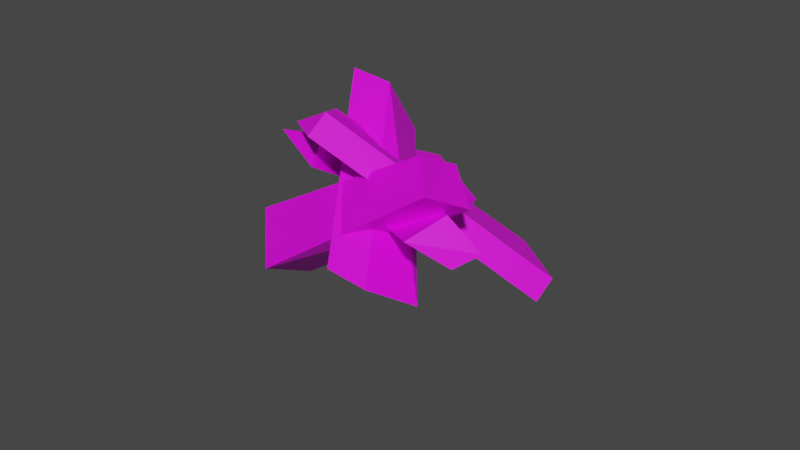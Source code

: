 # Source: campfire.blend  (saved by Blender 2.93.20; exported with 4.5.12 LTS)
import bpy
from mathutils import Matrix  # noqa: F401  (used for matrix-valued properties, if any)

bpy.ops.wm.read_factory_settings(use_empty=True)
scene = bpy.context.scene
scene.name = 'Scene'

# ---- collections
col_collection = bpy.data.collections.new('Collection'); scene.collection.children.link(col_collection)

# ---- images (referenced by path relative to the original .blend; pixels are not part of the script)
import os
ASSET_DIR = os.environ.get("B2B_ASSET_DIR", "")  # directory of the original .blend (textures are referenced by path, not embedded)
HERE = os.path.dirname(os.path.abspath(__file__))  # packed textures are extracted next to this script under _unpacked/

def load_image(name, relpath, width, height, colorspace="sRGB"):
    """Load a texture the original file referenced (path relative to the .blend, or extracted next to this script)."""
    p = next((c for c in (os.path.join(HERE, relpath), os.path.join(ASSET_DIR, relpath)) if relpath and os.path.exists(c)), "")
    if p:
        img = bpy.data.images.load(p, check_existing=True)
        img.name = name
    else:  # same state as the original file: an image datablock whose file is absent (Cycles renders it pink)
        img = bpy.data.images.new(name, width, height)
        img.source = "FILE"
        img.filepath = "//" + (relpath or name)
    img.colorspace_settings.name = colorspace
    return img
img_campfire_base = load_image('campfire_base', 'campfire_base.png', 1024, 1024, 'sRGB')

# ---- materials (node trees are filled in below, after node groups)
mat_material_001 = bpy.data.materials.new('Material.001')
mat_material_001.use_transparent_shadow = False

# ---- material node trees
mat_material_001.use_nodes = True; mat_material_001.node_tree.nodes.clear()
_N = mat_material_001.node_tree.nodes; _L = mat_material_001.node_tree.links
n0 = _N.new('ShaderNodeBsdfPrincipled'); n0.name = 'Principled BSDF'; n0.location = (10, 300)
n0.distribution = 'GGX'
n0.subsurface_method = 'BURLEY'
n0.inputs[3].default_value = 1.45
n0.inputs[27].default_value = (0.0, 0.0, 0.0, 1.0)
n0.inputs[28].default_value = 1.0
n1 = _N.new('ShaderNodeOutputMaterial'); n1.name = 'Material Output'; n1.location = (300, 300)
n2 = _N.new('ShaderNodeTexImage'); n2.name = 'Image Texture'; n2.location = (-280, 260)
n2.image = img_campfire_base
_L.new(n0.outputs[0], n1.inputs[0])
_L.new(n2.outputs[0], n0.inputs[0])
n1.is_active_output = True

# ---- world
world_world = bpy.data.worlds.new('World'); scene.world = world_world
world_world.use_nodes = True; world_world.node_tree.nodes.clear()
_N = world_world.node_tree.nodes; _L = world_world.node_tree.links
n0 = _N.new('ShaderNodeOutputWorld'); n0.name = 'World Output'; n0.location = (300, 300)
n1 = _N.new('ShaderNodeBackground'); n1.name = 'Background'; n1.location = (10, 300)
n1.inputs[0].default_value = (0.05088, 0.05088, 0.05088, 1.0)
_L.new(n1.outputs[0], n0.inputs[0])
n0.is_active_output = True
world_world.color = (0.05088, 0.05088, 0.05088)
world_world.use_sun_shadow = False
world_world.sun_shadow_jitter_overblur = 0.0

# ---- meshes
me_cube_002 = bpy.data.meshes.new('Cube.002')
me_cube_002.from_pydata([(-1.355, -1.125, -4.376), (-1.396, -1.155, -1.262), (-0.9086, 0.5859, -3.536), (-1.358, 0.5443, -1.399), (1.548, -0.9999, -3.592), (0.6045, -1.155, -1.262), (1.264, 0.1508, -2.475), (1.091, 0.5859, -1.536), (-5.771, 0.2905, 2.182), (-5.296, 0.5978, 2.273), (4.897, -0.07586, -4.175), (5.372, 0.2314, -4.084), (-3.955, 0.1669, 4.681), (-4.336, 0.5478, 3.999), (3.701, -0.3196, -2.392), (6.332, 0.1815, -2.358), (-4.594, -0.3617, -4.483), (-4.663, -0.7165, -3.137), (0.442, 0.6346, 4.528), (0.6913, 0.4038, 5.854), (-2.235, -0.7156, -4.587), (-3.041, -0.9015, -3.183), (3.119, 0.4046, 4.404), (2.314, 0.2187, 5.808), (-10.35, 0.4038, -1.207), (-9.863, -0.02916, -1.334), (3.638, 0.6341, 4.186), (4.091, 0.2674, 4.521), (-7.682, 0.2989, -3.592), (-8.623, -0.1873, -3.333), (5.105, 0.55, 2.574), (5.322, 0.1565, 2.405), (-0.9981, -0.9024, 3.723), (-0.5403, -0.7525, 5.424), (0.9885, 0.7428, -2.218), (1.446, 0.8926, -0.5171), (1.475, -0.9889, 2.557), (1.392, -0.8208, 5.144), (2.962, 0.4951, -2.267), (3.379, 0.8244, -0.7974)], [], [(0, 1, 3, 2), (2, 3, 7, 6), (6, 7, 5, 4), (4, 5, 1, 0), (2, 6, 4, 0), (7, 3, 1, 5), (8, 9, 11, 10), (10, 11, 15, 14), (14, 15, 13, 12), (12, 13, 9, 8), (10, 14, 12, 8), (15, 11, 9, 13), (16, 17, 19, 18), (18, 19, 23, 22), (22, 23, 21, 20), (20, 21, 17, 16), (18, 22, 20, 16), (23, 19, 17, 21), (24, 25, 27, 26), (26, 27, 31, 30), (30, 31, 29, 28), (28, 29, 25, 24), (26, 30, 28, 24), (31, 27, 25, 29), (32, 33, 35, 34), (34, 35, 39, 38), (38, 39, 37, 36), (36, 37, 33, 32), (34, 38, 36, 32), (39, 35, 33, 37)])
_uv = me_cube_002.uv_layers.new(name='UVMap')
_uv.uv.foreach_set('vector', [0.2379, 0.575, 0.2379, 0.7125, 0.1633, 0.7066, 0.1595, 0.6105, 0.4154, 0.6036, 0.4311, 0.699, 0.3234, 0.6885, 0.3161, 0.6464, 0.7299, 0.6401, 0.7065, 0.6006, 0.7821, 0.5743, 0.7821, 0.6846, 0.4442, 0.6614, 0.4847, 0.5575, 0.5733, 0.5563, 0.5733, 0.6942, 0.4154, 0.6036, 0.3161, 0.6464, 0.3019, 0.5961, 0.4311, 0.5666, 0.003018, 0.6933, 0.005546, 0.5847, 0.08105, 0.5831, 0.08105, 0.6717, 0.8078, 0.5682, 0.794, 0.5531, 0.794, 0.003018, 0.8078, 0.01811, 0.2959, 0.5525, 0.2822, 0.569, 0.1947, 0.5665, 0.2415, 0.5065, 0.9333, 0.4087, 0.9738, 0.3886, 0.9706, 0.7828, 0.9738, 0.8099, 0.6278, 0.6597, 0.6118, 0.6324, 0.6112, 0.5598, 0.6278, 0.5563, 0.2959, 0.5525, 0.2415, 0.5065, 0.1595, 0.01559, 0.2959, 0.003018, 0.7065, 0.005577, 0.794, 0.003018, 0.794, 0.5531, 0.7065, 0.5557, 0.6688, 0.003018, 0.7005, 0.05349, 0.7005, 0.5153, 0.681, 0.4586, 0.681, 0.4586, 0.7005, 0.5153, 0.6371, 0.55, 0.5755, 0.514, 0.4442, 0.03819, 0.507, 0.003018, 0.507, 0.4647, 0.4442, 0.4999, 0.4442, 0.4999, 0.507, 0.4647, 0.5694, 0.5002, 0.5356, 0.5503, 0.681, 0.4586, 0.5755, 0.514, 0.5755, 0.05219, 0.6688, 0.003018, 0.507, 0.003018, 0.5694, 0.03857, 0.5694, 0.5002, 0.507, 0.4647, 0.997, 0.8795, 0.9798, 0.8567, 0.9803, 0.3886, 0.997, 0.4092, 0.1512, 0.5504, 0.1534, 0.5761, 0.04486, 0.577, 0.05686, 0.5714, 0.3407, 0.009656, 0.33, 0.005053, 0.3343, 0.5596, 0.3019, 0.5303, 0.6052, 0.6729, 0.5793, 0.6549, 0.5888, 0.5622, 0.6052, 0.5563, 0.1512, 0.5504, 0.05686, 0.5714, 0.003018, 0.05304, 0.1534, 0.003018, 0.33, 0.005053, 0.4381, 0.003018, 0.4381, 0.5606, 0.3343, 0.5596, 0.8138, 0.07273, 0.8487, 0.003018, 0.8487, 0.2925, 0.8138, 0.3622, 0.8138, 0.3622, 0.8487, 0.2925, 0.93, 0.3223, 0.8995, 0.3825, 0.6611, 0.556, 0.7005, 0.6083, 0.7005, 0.9084, 0.6592, 0.8021, 0.9155, 0.6292, 0.9272, 0.7429, 0.844, 0.7665, 0.8138, 0.6949, 0.8409, 0.4019, 0.9272, 0.3886, 0.9155, 0.6292, 0.8138, 0.6949, 0.93, 0.3223, 0.8487, 0.2925, 0.8487, 0.003018, 0.93, 0.03285])
me_cube_002.materials.append(mat_material_001)
me_cube_002.use_remesh_fix_poles = True
me_cube_002.use_remesh_preserve_attributes = False
me_cube_002.update()

# ---- objects
ob_cube_001 = bpy.data.objects.new('Cube.001', me_cube_002)

# ---- transforms, parenting, visibility, modifiers, constraints
ob_cube_001.location = (-0.01443, 0.01569, 0.00652)
ob_cube_001.rotation_euler = (2.021, -0.9752, 0.8963)
ob_cube_001.scale = (0.07048, 0.756, 0.1417)

# ---- collection membership
col_collection.objects.link(ob_cube_001)

# ---- scene / render settings (as saved in the file)
scene.frame_start = 1; scene.frame_end = 250; scene.frame_set(1)
scene.render.engine = 'BLENDER_EEVEE_NEXT'
scene.cycles.use_denoising = False
scene.cycles.samples = 128
scene.cycles.sampling_pattern = 'TABULATED_SOBOL'
scene.cycles.use_adaptive_sampling = False
scene.cycles.use_light_tree = False
scene.view_settings.view_transform = 'Filmic'
bpy.context.view_layer.update()

# ---- added for rendering (the .blend has no active camera and no usable light): camera, sun
cam_auto = bpy.data.cameras.new('AutoCamera')
cam_auto.lens = 50.0
cam_auto.sensor_width = 36.0
cam_auto.clip_end = 1000.0
ob_auto_camera = bpy.data.objects.new('AutoCamera', cam_auto)
scene.collection.objects.link(ob_auto_camera)
ob_auto_camera.location = (3.42782, -4.06204, 2.5341)
ob_auto_camera.rotation_euler = (1.09748, -7.21219e-08, 0.694738)
scene.camera = ob_auto_camera
light_auto_sun = bpy.data.lights.new('AutoSun', 'SUN')
light_auto_sun.energy = 3.0
light_auto_sun.angle = 0.0523599
ob_auto_sun = bpy.data.objects.new('AutoSun', light_auto_sun)
scene.collection.objects.link(ob_auto_sun)
ob_auto_sun.rotation_euler = (0.872665, 0.174533, 0.523599)
bpy.context.view_layer.update()
